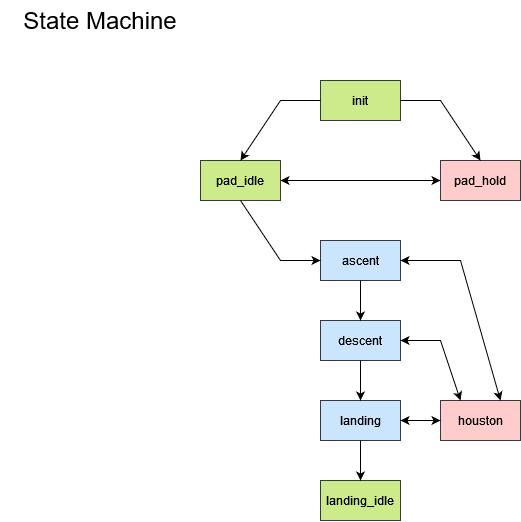

The diagram above was exported from draw.io. Its source (the exported page's mxGraphModel, read from the mxfile embedded in the PNG):
<mxGraphModel dx="981" dy="546" grid="1" gridSize="10" guides="1" tooltips="1" connect="1" arrows="1" fold="1" page="1" pageScale="1" pageWidth="850" pageHeight="1100" math="0" shadow="0">
  <root>
    <mxCell id="0" />
    <mxCell id="1" parent="0" />
    <mxCell id="0zAId6asDtOJhZJ4J7PA-1" value="init" style="rounded=0;whiteSpace=wrap;html=1;arcSize=13;fillColor=#cdeb8b;strokeColor=#36393d;" vertex="1" parent="1">
      <mxGeometry x="360" y="120" width="80" height="40" as="geometry" />
    </mxCell>
    <mxCell id="0zAId6asDtOJhZJ4J7PA-10" style="edgeStyle=orthogonalEdgeStyle;rounded=0;orthogonalLoop=1;jettySize=auto;html=1;entryX=0;entryY=0.5;entryDx=0;entryDy=0;startArrow=classic;startFill=1;" edge="1" parent="1" target="0zAId6asDtOJhZJ4J7PA-4">
      <mxGeometry relative="1" as="geometry">
        <mxPoint x="320" y="220" as="sourcePoint" />
      </mxGeometry>
    </mxCell>
    <mxCell id="0zAId6asDtOJhZJ4J7PA-2" value="pad_idle" style="rounded=0;whiteSpace=wrap;html=1;arcSize=13;fillColor=#cdeb8b;strokeColor=#36393d;" vertex="1" parent="1">
      <mxGeometry x="240" y="200" width="80" height="40" as="geometry" />
    </mxCell>
    <mxCell id="0zAId6asDtOJhZJ4J7PA-4" value="pad_hold" style="rounded=0;whiteSpace=wrap;html=1;arcSize=13;fillColor=#ffcccc;strokeColor=#36393d;" vertex="1" parent="1">
      <mxGeometry x="480" y="200" width="80" height="40" as="geometry" />
    </mxCell>
    <mxCell id="0zAId6asDtOJhZJ4J7PA-7" value="" style="endArrow=classic;html=1;rounded=0;exitX=0;exitY=0.5;exitDx=0;exitDy=0;entryX=0.5;entryY=0;entryDx=0;entryDy=0;" edge="1" parent="1" source="0zAId6asDtOJhZJ4J7PA-1" target="0zAId6asDtOJhZJ4J7PA-2">
      <mxGeometry width="50" height="50" relative="1" as="geometry">
        <mxPoint x="400" y="510" as="sourcePoint" />
        <mxPoint x="450" y="460" as="targetPoint" />
        <Array as="points">
          <mxPoint x="320" y="140" />
        </Array>
      </mxGeometry>
    </mxCell>
    <mxCell id="0zAId6asDtOJhZJ4J7PA-8" value="" style="endArrow=classic;html=1;rounded=0;exitX=1;exitY=0.5;exitDx=0;exitDy=0;entryX=0.5;entryY=0;entryDx=0;entryDy=0;" edge="1" parent="1" source="0zAId6asDtOJhZJ4J7PA-1" target="0zAId6asDtOJhZJ4J7PA-4">
      <mxGeometry width="50" height="50" relative="1" as="geometry">
        <mxPoint x="370" y="150" as="sourcePoint" />
        <mxPoint x="250" y="210" as="targetPoint" />
        <Array as="points">
          <mxPoint x="480" y="140" />
        </Array>
      </mxGeometry>
    </mxCell>
    <mxCell id="0zAId6asDtOJhZJ4J7PA-13" value="ascent" style="rounded=0;whiteSpace=wrap;html=1;arcSize=13;fillColor=#cce5ff;strokeColor=#36393d;" vertex="1" parent="1">
      <mxGeometry x="360" y="280" width="80" height="40" as="geometry" />
    </mxCell>
    <mxCell id="0zAId6asDtOJhZJ4J7PA-16" value="descent" style="rounded=0;whiteSpace=wrap;html=1;arcSize=13;fillColor=#cce5ff;strokeColor=#36393d;" vertex="1" parent="1">
      <mxGeometry x="360" y="360" width="80" height="40" as="geometry" />
    </mxCell>
    <mxCell id="0zAId6asDtOJhZJ4J7PA-17" value="" style="endArrow=classic;html=1;rounded=0;exitX=0.5;exitY=1;exitDx=0;exitDy=0;entryX=0.5;entryY=0;entryDx=0;entryDy=0;" edge="1" parent="1" source="0zAId6asDtOJhZJ4J7PA-13" target="0zAId6asDtOJhZJ4J7PA-16">
      <mxGeometry width="50" height="50" relative="1" as="geometry">
        <mxPoint x="400" y="510" as="sourcePoint" />
        <mxPoint x="450" y="460" as="targetPoint" />
      </mxGeometry>
    </mxCell>
    <mxCell id="0zAId6asDtOJhZJ4J7PA-18" value="landing" style="rounded=0;whiteSpace=wrap;html=1;arcSize=13;fillColor=#cce5ff;strokeColor=#36393d;" vertex="1" parent="1">
      <mxGeometry x="360" y="440" width="80" height="40" as="geometry" />
    </mxCell>
    <mxCell id="0zAId6asDtOJhZJ4J7PA-21" value="houston" style="rounded=0;whiteSpace=wrap;html=1;arcSize=13;fillColor=#ffcccc;strokeColor=#36393d;" vertex="1" parent="1">
      <mxGeometry x="480" y="440" width="80" height="40" as="geometry" />
    </mxCell>
    <mxCell id="0zAId6asDtOJhZJ4J7PA-22" value="" style="endArrow=classic;html=1;rounded=0;exitX=0.5;exitY=1;exitDx=0;exitDy=0;entryX=0.5;entryY=0;entryDx=0;entryDy=0;" edge="1" parent="1" source="0zAId6asDtOJhZJ4J7PA-16" target="0zAId6asDtOJhZJ4J7PA-18">
      <mxGeometry width="50" height="50" relative="1" as="geometry">
        <mxPoint x="410" y="490" as="sourcePoint" />
        <mxPoint x="460" y="440" as="targetPoint" />
      </mxGeometry>
    </mxCell>
    <mxCell id="0zAId6asDtOJhZJ4J7PA-23" value="" style="endArrow=classic;html=1;rounded=0;exitX=1;exitY=0.5;exitDx=0;exitDy=0;entryX=0.75;entryY=0;entryDx=0;entryDy=0;startArrow=classic;startFill=1;" edge="1" parent="1" source="0zAId6asDtOJhZJ4J7PA-13" target="0zAId6asDtOJhZJ4J7PA-21">
      <mxGeometry width="50" height="50" relative="1" as="geometry">
        <mxPoint x="410" y="480" as="sourcePoint" />
        <mxPoint x="460" y="430" as="targetPoint" />
        <Array as="points">
          <mxPoint x="500" y="300" />
        </Array>
      </mxGeometry>
    </mxCell>
    <mxCell id="0zAId6asDtOJhZJ4J7PA-24" value="" style="endArrow=classic;html=1;rounded=0;exitX=1;exitY=0.5;exitDx=0;exitDy=0;entryX=0.25;entryY=0;entryDx=0;entryDy=0;startArrow=classic;startFill=1;" edge="1" parent="1" source="0zAId6asDtOJhZJ4J7PA-16" target="0zAId6asDtOJhZJ4J7PA-21">
      <mxGeometry width="50" height="50" relative="1" as="geometry">
        <mxPoint x="410" y="480" as="sourcePoint" />
        <mxPoint x="560" y="380" as="targetPoint" />
        <Array as="points">
          <mxPoint x="480" y="380" />
        </Array>
      </mxGeometry>
    </mxCell>
    <mxCell id="0zAId6asDtOJhZJ4J7PA-25" value="" style="endArrow=classic;html=1;rounded=0;exitX=1;exitY=0.5;exitDx=0;exitDy=0;entryX=0;entryY=0.5;entryDx=0;entryDy=0;startArrow=classic;startFill=1;" edge="1" parent="1" source="0zAId6asDtOJhZJ4J7PA-18" target="0zAId6asDtOJhZJ4J7PA-21">
      <mxGeometry width="50" height="50" relative="1" as="geometry">
        <mxPoint x="380" y="470" as="sourcePoint" />
        <mxPoint x="430" y="420" as="targetPoint" />
      </mxGeometry>
    </mxCell>
    <mxCell id="0zAId6asDtOJhZJ4J7PA-27" value="landing_idle" style="rounded=0;whiteSpace=wrap;html=1;arcSize=13;fillColor=#cdeb8b;strokeColor=#36393d;" vertex="1" parent="1">
      <mxGeometry x="360" y="520" width="80" height="40" as="geometry" />
    </mxCell>
    <mxCell id="0zAId6asDtOJhZJ4J7PA-34" value="" style="endArrow=classic;html=1;exitX=0.5;exitY=1;exitDx=0;exitDy=0;entryX=0.5;entryY=0;entryDx=0;entryDy=0;rounded=0;" edge="1" parent="1" source="0zAId6asDtOJhZJ4J7PA-18" target="0zAId6asDtOJhZJ4J7PA-27">
      <mxGeometry width="50" height="50" relative="1" as="geometry">
        <mxPoint x="380" y="420" as="sourcePoint" />
        <mxPoint x="430" y="370" as="targetPoint" />
      </mxGeometry>
    </mxCell>
    <mxCell id="0zAId6asDtOJhZJ4J7PA-35" value="" style="endArrow=classic;html=1;exitX=0.5;exitY=1;exitDx=0;exitDy=0;entryX=0;entryY=0.5;entryDx=0;entryDy=0;rounded=0;" edge="1" parent="1" source="0zAId6asDtOJhZJ4J7PA-2" target="0zAId6asDtOJhZJ4J7PA-13">
      <mxGeometry width="50" height="50" relative="1" as="geometry">
        <mxPoint x="380" y="360" as="sourcePoint" />
        <mxPoint x="430" y="310" as="targetPoint" />
        <Array as="points">
          <mxPoint x="320" y="300" />
        </Array>
      </mxGeometry>
    </mxCell>
    <mxCell id="0zAId6asDtOJhZJ4J7PA-47" value="State Machine" style="text;html=1;strokeColor=none;fillColor=none;align=center;verticalAlign=middle;whiteSpace=wrap;rounded=0;fontSize=24;" vertex="1" parent="1">
      <mxGeometry x="40" y="40" width="200" height="40" as="geometry" />
    </mxCell>
  </root>
</mxGraphModel>